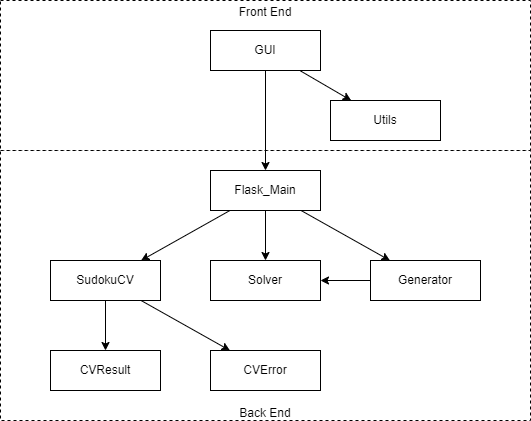

The diagram above was exported from draw.io. Its source (the exported page's mxGraphModel, read from the mxfile embedded in the PNG):
<mxGraphModel dx="1182" dy="703" grid="1" gridSize="10" guides="1" tooltips="1" connect="1" arrows="1" fold="1" page="1" pageScale="1" pageWidth="850" pageHeight="1100" math="0" shadow="0">
  <root>
    <mxCell id="0" />
    <mxCell id="1" parent="0" />
    <mxCell id="q4tpT5-0FzMH45txRylA-15" value="Front End" style="rounded=0;whiteSpace=wrap;html=1;labelPosition=center;verticalLabelPosition=middle;align=center;verticalAlign=top;horizontal=1;spacing=0;spacingLeft=0;spacingTop=0;dashed=1;" parent="1" vertex="1">
      <mxGeometry x="20" y="20" width="530" height="150" as="geometry" />
    </mxCell>
    <mxCell id="q4tpT5-0FzMH45txRylA-4" style="edgeStyle=none;rounded=0;orthogonalLoop=1;jettySize=auto;html=1;" parent="1" source="OGmk6e9-zbANrBzGp61V-2" target="OGmk6e9-zbANrBzGp61V-5" edge="1">
      <mxGeometry relative="1" as="geometry" />
    </mxCell>
    <mxCell id="OGmk6e9-zbANrBzGp61V-2" value="GUI" style="rounded=0;whiteSpace=wrap;html=1;" parent="1" vertex="1">
      <mxGeometry x="230" y="50" width="110" height="40" as="geometry" />
    </mxCell>
    <mxCell id="OGmk6e9-zbANrBzGp61V-4" value="Back End" style="rounded=0;whiteSpace=wrap;html=1;labelPosition=center;verticalLabelPosition=middle;align=center;verticalAlign=bottom;horizontal=1;spacing=0;spacingLeft=0;spacingTop=0;dashed=1;" parent="1" vertex="1">
      <mxGeometry x="20" y="170" width="530" height="270" as="geometry" />
    </mxCell>
    <mxCell id="OGmk6e9-zbANrBzGp61V-5" value="Utils" style="rounded=0;whiteSpace=wrap;html=1;" parent="1" vertex="1">
      <mxGeometry x="350" y="120" width="110" height="40" as="geometry" />
    </mxCell>
    <mxCell id="q4tpT5-0FzMH45txRylA-7" style="edgeStyle=none;rounded=0;orthogonalLoop=1;jettySize=auto;html=1;" parent="1" source="OGmk6e9-zbANrBzGp61V-6" target="OGmk6e9-zbANrBzGp61V-7" edge="1">
      <mxGeometry relative="1" as="geometry" />
    </mxCell>
    <mxCell id="q4tpT5-0FzMH45txRylA-8" style="edgeStyle=none;rounded=0;orthogonalLoop=1;jettySize=auto;html=1;" parent="1" source="OGmk6e9-zbANrBzGp61V-6" target="OGmk6e9-zbANrBzGp61V-9" edge="1">
      <mxGeometry relative="1" as="geometry" />
    </mxCell>
    <mxCell id="q4tpT5-0FzMH45txRylA-9" style="edgeStyle=none;rounded=0;orthogonalLoop=1;jettySize=auto;html=1;" parent="1" source="OGmk6e9-zbANrBzGp61V-6" target="OGmk6e9-zbANrBzGp61V-8" edge="1">
      <mxGeometry relative="1" as="geometry" />
    </mxCell>
    <mxCell id="OGmk6e9-zbANrBzGp61V-6" value="Flask_Main" style="rounded=0;whiteSpace=wrap;html=1;" parent="1" vertex="1">
      <mxGeometry x="230" y="190" width="110" height="40" as="geometry" />
    </mxCell>
    <mxCell id="q4tpT5-0FzMH45txRylA-12" style="edgeStyle=none;rounded=0;orthogonalLoop=1;jettySize=auto;html=1;" parent="1" source="OGmk6e9-zbANrBzGp61V-7" target="OGmk6e9-zbANrBzGp61V-10" edge="1">
      <mxGeometry relative="1" as="geometry" />
    </mxCell>
    <mxCell id="q4tpT5-0FzMH45txRylA-13" style="edgeStyle=none;rounded=0;orthogonalLoop=1;jettySize=auto;html=1;" parent="1" source="OGmk6e9-zbANrBzGp61V-7" target="OGmk6e9-zbANrBzGp61V-11" edge="1">
      <mxGeometry relative="1" as="geometry" />
    </mxCell>
    <mxCell id="OGmk6e9-zbANrBzGp61V-7" value="SudokuCV" style="rounded=0;whiteSpace=wrap;html=1;" parent="1" vertex="1">
      <mxGeometry x="70" y="280" width="110" height="40" as="geometry" />
    </mxCell>
    <mxCell id="OGmk6e9-zbANrBzGp61V-8" value="Solver" style="rounded=0;whiteSpace=wrap;html=1;" parent="1" vertex="1">
      <mxGeometry x="230" y="280" width="110" height="40" as="geometry" />
    </mxCell>
    <mxCell id="q4tpT5-0FzMH45txRylA-10" style="edgeStyle=none;rounded=0;orthogonalLoop=1;jettySize=auto;html=1;" parent="1" source="OGmk6e9-zbANrBzGp61V-9" target="OGmk6e9-zbANrBzGp61V-8" edge="1">
      <mxGeometry relative="1" as="geometry" />
    </mxCell>
    <mxCell id="OGmk6e9-zbANrBzGp61V-9" value="Generator" style="rounded=0;whiteSpace=wrap;html=1;" parent="1" vertex="1">
      <mxGeometry x="390" y="280" width="110" height="40" as="geometry" />
    </mxCell>
    <mxCell id="OGmk6e9-zbANrBzGp61V-10" value="CVResult" style="rounded=0;whiteSpace=wrap;html=1;" parent="1" vertex="1">
      <mxGeometry x="70" y="370" width="110" height="40" as="geometry" />
    </mxCell>
    <mxCell id="OGmk6e9-zbANrBzGp61V-11" value="CVError" style="rounded=0;whiteSpace=wrap;html=1;" parent="1" vertex="1">
      <mxGeometry x="230" y="370" width="110" height="40" as="geometry" />
    </mxCell>
    <mxCell id="q4tpT5-0FzMH45txRylA-14" style="edgeStyle=none;rounded=0;orthogonalLoop=1;jettySize=auto;html=1;exitX=0.5;exitY=1;exitDx=0;exitDy=0;entryX=0.5;entryY=0;entryDx=0;entryDy=0;" parent="1" source="OGmk6e9-zbANrBzGp61V-2" target="OGmk6e9-zbANrBzGp61V-6" edge="1">
      <mxGeometry relative="1" as="geometry" />
    </mxCell>
  </root>
</mxGraphModel>